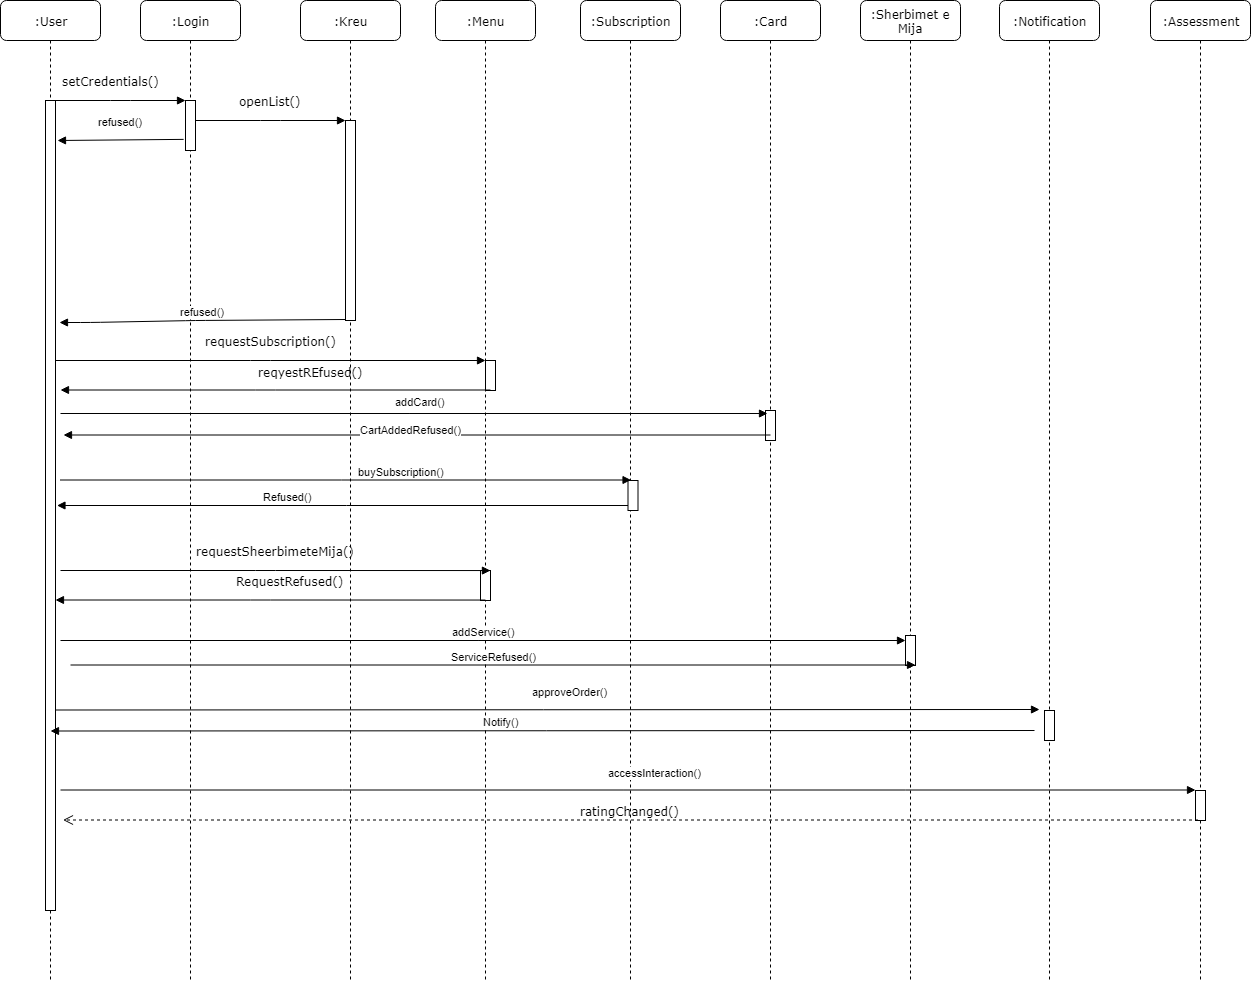

The diagram above was exported from draw.io. Its source (the exported page's mxGraphModel, read from the mxfile embedded in the PNG):
<mxGraphModel dx="1010" dy="582" grid="1" gridSize="10" guides="1" tooltips="1" connect="1" arrows="1" fold="1" page="1" pageScale="1" pageWidth="850" pageHeight="1100" math="0" shadow="0">
  <root>
    <mxCell id="0" />
    <mxCell id="1" parent="0" />
    <mxCell id="AgD4K8KKDdDfljuqNa9R-1" value=":Login" style="shape=umlLifeline;perimeter=lifelinePerimeter;whiteSpace=wrap;html=1;container=1;collapsible=0;recursiveResize=0;outlineConnect=0;rounded=1;shadow=0;comic=0;labelBackgroundColor=none;strokeColor=#000000;strokeWidth=1;fillColor=#FFFFFF;fontFamily=Verdana;fontSize=12;fontColor=#000000;align=center;" parent="1" vertex="1">
      <mxGeometry x="240" y="80" width="100" height="980" as="geometry" />
    </mxCell>
    <mxCell id="AgD4K8KKDdDfljuqNa9R-2" value="" style="html=1;points=[];perimeter=orthogonalPerimeter;rounded=0;shadow=0;comic=0;labelBackgroundColor=none;strokeColor=#000000;strokeWidth=1;fillColor=#FFFFFF;fontFamily=Verdana;fontSize=12;fontColor=#000000;align=center;" parent="AgD4K8KKDdDfljuqNa9R-1" vertex="1">
      <mxGeometry x="45" y="100" width="10" height="50" as="geometry" />
    </mxCell>
    <mxCell id="AgD4K8KKDdDfljuqNa9R-3" value=":Kreu" style="shape=umlLifeline;perimeter=lifelinePerimeter;whiteSpace=wrap;html=1;container=1;collapsible=0;recursiveResize=0;outlineConnect=0;rounded=1;shadow=0;comic=0;labelBackgroundColor=none;strokeColor=#000000;strokeWidth=1;fillColor=#FFFFFF;fontFamily=Verdana;fontSize=12;fontColor=#000000;align=center;" parent="1" vertex="1">
      <mxGeometry x="400" y="80" width="100" height="980" as="geometry" />
    </mxCell>
    <mxCell id="AgD4K8KKDdDfljuqNa9R-4" value="" style="html=1;points=[];perimeter=orthogonalPerimeter;rounded=0;shadow=0;comic=0;labelBackgroundColor=none;strokeColor=#000000;strokeWidth=1;fillColor=#FFFFFF;fontFamily=Verdana;fontSize=12;fontColor=#000000;align=center;" parent="AgD4K8KKDdDfljuqNa9R-3" vertex="1">
      <mxGeometry x="45" y="120" width="10" height="200" as="geometry" />
    </mxCell>
    <mxCell id="AgD4K8KKDdDfljuqNa9R-5" value=":Menu" style="shape=umlLifeline;perimeter=lifelinePerimeter;whiteSpace=wrap;html=1;container=1;collapsible=0;recursiveResize=0;outlineConnect=0;rounded=1;shadow=0;comic=0;labelBackgroundColor=none;strokeColor=#000000;strokeWidth=1;fillColor=#FFFFFF;fontFamily=Verdana;fontSize=12;fontColor=#000000;align=center;" parent="1" vertex="1">
      <mxGeometry x="535" y="80" width="100" height="980" as="geometry" />
    </mxCell>
    <mxCell id="AgD4K8KKDdDfljuqNa9R-6" value="" style="html=1;points=[];perimeter=orthogonalPerimeter;rounded=0;shadow=0;comic=0;labelBackgroundColor=none;strokeColor=#000000;strokeWidth=1;fillColor=#FFFFFF;fontFamily=Verdana;fontSize=12;fontColor=#000000;align=center;" parent="AgD4K8KKDdDfljuqNa9R-5" vertex="1">
      <mxGeometry x="45" y="570" width="10" height="30" as="geometry" />
    </mxCell>
    <mxCell id="AgD4K8KKDdDfljuqNa9R-7" value=":Subscription" style="shape=umlLifeline;perimeter=lifelinePerimeter;whiteSpace=wrap;html=1;container=1;collapsible=0;recursiveResize=0;outlineConnect=0;rounded=1;shadow=0;comic=0;labelBackgroundColor=none;strokeColor=#000000;strokeWidth=1;fillColor=#FFFFFF;fontFamily=Verdana;fontSize=12;fontColor=#000000;align=center;" parent="1" vertex="1">
      <mxGeometry x="680" y="80" width="100" height="980" as="geometry" />
    </mxCell>
    <mxCell id="AgD4K8KKDdDfljuqNa9R-8" value="" style="html=1;points=[];perimeter=orthogonalPerimeter;rounded=0;shadow=0;comic=0;labelBackgroundColor=none;strokeColor=#000000;strokeWidth=1;fillColor=#FFFFFF;fontFamily=Verdana;fontSize=12;fontColor=#000000;align=center;" parent="AgD4K8KKDdDfljuqNa9R-7" vertex="1">
      <mxGeometry x="47.5" y="480" width="10" height="30" as="geometry" />
    </mxCell>
    <mxCell id="AgD4K8KKDdDfljuqNa9R-9" value=":Card" style="shape=umlLifeline;perimeter=lifelinePerimeter;whiteSpace=wrap;html=1;container=1;collapsible=0;recursiveResize=0;outlineConnect=0;rounded=1;shadow=0;comic=0;labelBackgroundColor=none;strokeColor=#000000;strokeWidth=1;fillColor=#FFFFFF;fontFamily=Verdana;fontSize=12;fontColor=#000000;align=center;" parent="1" vertex="1">
      <mxGeometry x="820" y="80" width="100" height="980" as="geometry" />
    </mxCell>
    <mxCell id="AgD4K8KKDdDfljuqNa9R-10" value="" style="html=1;points=[];perimeter=orthogonalPerimeter;rounded=0;shadow=0;comic=0;labelBackgroundColor=none;strokeColor=#000000;strokeWidth=1;fillColor=#FFFFFF;fontFamily=Verdana;fontSize=12;fontColor=#000000;align=center;" parent="AgD4K8KKDdDfljuqNa9R-9" vertex="1">
      <mxGeometry x="45" y="410" width="10" height="30" as="geometry" />
    </mxCell>
    <mxCell id="AgD4K8KKDdDfljuqNa9R-11" value=":Sherbimet e Mija" style="shape=umlLifeline;perimeter=lifelinePerimeter;whiteSpace=wrap;html=1;container=1;collapsible=0;recursiveResize=0;outlineConnect=0;rounded=1;shadow=0;comic=0;labelBackgroundColor=none;strokeColor=#000000;strokeWidth=1;fillColor=#FFFFFF;fontFamily=Verdana;fontSize=12;fontColor=#000000;align=center;" parent="1" vertex="1">
      <mxGeometry x="960" y="80" width="100" height="980" as="geometry" />
    </mxCell>
    <mxCell id="AgD4K8KKDdDfljuqNa9R-12" value=":User" style="shape=umlLifeline;perimeter=lifelinePerimeter;whiteSpace=wrap;html=1;container=1;collapsible=0;recursiveResize=0;outlineConnect=0;rounded=1;shadow=0;comic=0;labelBackgroundColor=none;strokeColor=#000000;strokeWidth=1;fillColor=#FFFFFF;fontFamily=Verdana;fontSize=12;fontColor=#000000;align=center;" parent="1" vertex="1">
      <mxGeometry x="100" y="80" width="100" height="980" as="geometry" />
    </mxCell>
    <mxCell id="AgD4K8KKDdDfljuqNa9R-13" value="" style="html=1;points=[];perimeter=orthogonalPerimeter;rounded=0;shadow=0;comic=0;labelBackgroundColor=none;strokeColor=#000000;strokeWidth=1;fillColor=#FFFFFF;fontFamily=Verdana;fontSize=12;fontColor=#000000;align=center;" parent="AgD4K8KKDdDfljuqNa9R-12" vertex="1">
      <mxGeometry x="45" y="100" width="10" height="810" as="geometry" />
    </mxCell>
    <mxCell id="AgD4K8KKDdDfljuqNa9R-14" value="" style="html=1;points=[];perimeter=orthogonalPerimeter;rounded=0;shadow=0;comic=0;labelBackgroundColor=none;strokeColor=#000000;strokeWidth=1;fillColor=#FFFFFF;fontFamily=Verdana;fontSize=12;fontColor=#000000;align=center;" parent="1" vertex="1">
      <mxGeometry x="585" y="440" width="10" height="30" as="geometry" />
    </mxCell>
    <mxCell id="AgD4K8KKDdDfljuqNa9R-15" value="requestSubscription()" style="html=1;verticalAlign=bottom;endArrow=block;entryX=0;entryY=0;labelBackgroundColor=none;fontFamily=Verdana;fontSize=12;" parent="1" source="AgD4K8KKDdDfljuqNa9R-13" target="AgD4K8KKDdDfljuqNa9R-14" edge="1">
      <mxGeometry x="0.0001" y="10" relative="1" as="geometry">
        <mxPoint x="510" y="420" as="sourcePoint" />
        <Array as="points">
          <mxPoint x="360" y="440" />
        </Array>
        <mxPoint as="offset" />
      </mxGeometry>
    </mxCell>
    <mxCell id="AgD4K8KKDdDfljuqNa9R-16" value="setCredentials()" style="html=1;verticalAlign=bottom;endArrow=block;entryX=0;entryY=0;labelBackgroundColor=none;fontFamily=Verdana;fontSize=12;edgeStyle=elbowEdgeStyle;elbow=vertical;" parent="1" source="AgD4K8KKDdDfljuqNa9R-13" target="AgD4K8KKDdDfljuqNa9R-2" edge="1">
      <mxGeometry y="14" relative="1" as="geometry">
        <mxPoint x="220" y="190" as="sourcePoint" />
        <Array as="points">
          <mxPoint x="220" y="180" />
        </Array>
        <mxPoint x="-10" y="4" as="offset" />
      </mxGeometry>
    </mxCell>
    <mxCell id="AgD4K8KKDdDfljuqNa9R-17" value="openList()" style="html=1;verticalAlign=bottom;endArrow=block;entryX=0;entryY=0;labelBackgroundColor=none;fontFamily=Verdana;fontSize=12;edgeStyle=elbowEdgeStyle;elbow=vertical;" parent="1" source="AgD4K8KKDdDfljuqNa9R-2" target="AgD4K8KKDdDfljuqNa9R-4" edge="1">
      <mxGeometry y="10" relative="1" as="geometry">
        <mxPoint x="370" y="200" as="sourcePoint" />
        <mxPoint as="offset" />
      </mxGeometry>
    </mxCell>
    <mxCell id="AgD4K8KKDdDfljuqNa9R-18" value="refused()" style="html=1;verticalAlign=bottom;endArrow=block;exitX=0.088;exitY=0.171;exitDx=0;exitDy=0;exitPerimeter=0;" parent="1" edge="1">
      <mxGeometry x="-0.0004" y="-9" width="80" relative="1" as="geometry">
        <mxPoint x="283.11764705882365" y="218.88235294117658" as="sourcePoint" />
        <mxPoint x="157" y="220" as="targetPoint" />
        <mxPoint as="offset" />
      </mxGeometry>
    </mxCell>
    <mxCell id="AgD4K8KKDdDfljuqNa9R-20" value="addCard()" style="html=1;verticalAlign=bottom;endArrow=block;entryX=0.159;entryY=0.108;entryDx=0;entryDy=0;entryPerimeter=0;" parent="1" target="AgD4K8KKDdDfljuqNa9R-10" edge="1">
      <mxGeometry x="0.0197" y="3" width="80" relative="1" as="geometry">
        <mxPoint x="160" y="493" as="sourcePoint" />
        <mxPoint x="235" y="530" as="targetPoint" />
        <mxPoint as="offset" />
      </mxGeometry>
    </mxCell>
    <mxCell id="AgD4K8KKDdDfljuqNa9R-22" value=":Notification" style="shape=umlLifeline;perimeter=lifelinePerimeter;whiteSpace=wrap;html=1;container=1;collapsible=0;recursiveResize=0;outlineConnect=0;rounded=1;shadow=0;comic=0;labelBackgroundColor=none;strokeColor=#000000;strokeWidth=1;fillColor=#FFFFFF;fontFamily=Verdana;fontSize=12;fontColor=#000000;align=center;" parent="1" vertex="1">
      <mxGeometry x="1099" y="80" width="100" height="980" as="geometry" />
    </mxCell>
    <mxCell id="AgD4K8KKDdDfljuqNa9R-23" value="" style="html=1;points=[];perimeter=orthogonalPerimeter;rounded=0;shadow=0;comic=0;labelBackgroundColor=none;strokeColor=#000000;strokeWidth=1;fillColor=#FFFFFF;fontFamily=Verdana;fontSize=12;fontColor=#000000;align=center;" parent="AgD4K8KKDdDfljuqNa9R-22" vertex="1">
      <mxGeometry x="45" y="710" width="10" height="30" as="geometry" />
    </mxCell>
    <mxCell id="AgD4K8KKDdDfljuqNa9R-24" value=":Assessment" style="shape=umlLifeline;perimeter=lifelinePerimeter;whiteSpace=wrap;html=1;container=1;collapsible=0;recursiveResize=0;outlineConnect=0;rounded=1;shadow=0;comic=0;labelBackgroundColor=none;strokeColor=#000000;strokeWidth=1;fillColor=#FFFFFF;fontFamily=Verdana;fontSize=12;fontColor=#000000;align=center;" parent="1" vertex="1">
      <mxGeometry x="1250" y="80" width="100" height="980" as="geometry" />
    </mxCell>
    <mxCell id="AgD4K8KKDdDfljuqNa9R-25" value="" style="html=1;points=[];perimeter=orthogonalPerimeter;rounded=0;shadow=0;comic=0;labelBackgroundColor=none;strokeColor=#000000;strokeWidth=1;fillColor=#FFFFFF;fontFamily=Verdana;fontSize=12;fontColor=#000000;align=center;" parent="AgD4K8KKDdDfljuqNa9R-24" vertex="1">
      <mxGeometry x="45" y="790" width="10" height="30" as="geometry" />
    </mxCell>
    <mxCell id="AgD4K8KKDdDfljuqNa9R-26" value="buySubscription()" style="html=1;verticalAlign=bottom;endArrow=block;" parent="1" edge="1">
      <mxGeometry x="0.1944" width="80" relative="1" as="geometry">
        <mxPoint x="159.5" y="559.5" as="sourcePoint" />
        <mxPoint x="730.5" y="559.5" as="targetPoint" />
        <mxPoint as="offset" />
      </mxGeometry>
    </mxCell>
    <mxCell id="AgD4K8KKDdDfljuqNa9R-28" value="requestSheerbimeteMija()" style="html=1;verticalAlign=bottom;endArrow=block;entryX=0;entryY=0;labelBackgroundColor=none;fontFamily=Verdana;fontSize=12;" parent="1" edge="1">
      <mxGeometry x="0.0001" y="10" relative="1" as="geometry">
        <mxPoint x="160" y="650" as="sourcePoint" />
        <mxPoint x="589.9411764705883" y="650.0588235294117" as="targetPoint" />
        <Array as="points">
          <mxPoint x="365" y="650" />
        </Array>
        <mxPoint as="offset" />
      </mxGeometry>
    </mxCell>
    <mxCell id="AgD4K8KKDdDfljuqNa9R-30" value="" style="html=1;points=[];perimeter=orthogonalPerimeter;rounded=0;shadow=0;comic=0;labelBackgroundColor=none;strokeColor=#000000;strokeWidth=1;fillColor=#FFFFFF;fontFamily=Verdana;fontSize=12;fontColor=#000000;align=center;" parent="1" vertex="1">
      <mxGeometry x="1005" y="715" width="10" height="30" as="geometry" />
    </mxCell>
    <mxCell id="AgD4K8KKDdDfljuqNa9R-31" value="addService()" style="html=1;verticalAlign=bottom;endArrow=block;" parent="1" edge="1">
      <mxGeometry width="80" relative="1" as="geometry">
        <mxPoint x="160" y="720" as="sourcePoint" />
        <mxPoint x="1005" y="720" as="targetPoint" />
      </mxGeometry>
    </mxCell>
    <mxCell id="AgD4K8KKDdDfljuqNa9R-33" value="approveOrder()" style="html=1;verticalAlign=bottom;endArrow=block;" parent="1" edge="1">
      <mxGeometry x="0.0468" y="9" width="80" relative="1" as="geometry">
        <mxPoint x="155" y="789.5" as="sourcePoint" />
        <mxPoint x="1139" y="789" as="targetPoint" />
        <mxPoint as="offset" />
      </mxGeometry>
    </mxCell>
    <mxCell id="AgD4K8KKDdDfljuqNa9R-35" value="ratingChanged()" style="html=1;verticalAlign=bottom;endArrow=open;dashed=1;endSize=8;labelBackgroundColor=none;fontFamily=Verdana;fontSize=12;" parent="1" edge="1">
      <mxGeometry relative="1" as="geometry">
        <mxPoint x="162.5" y="899.5" as="targetPoint" />
        <mxPoint x="1297.5" y="899.5" as="sourcePoint" />
      </mxGeometry>
    </mxCell>
    <mxCell id="AgD4K8KKDdDfljuqNa9R-36" value="accessInteraction()" style="html=1;verticalAlign=bottom;endArrow=block;" parent="1" edge="1">
      <mxGeometry x="0.0468" y="9" width="80" relative="1" as="geometry">
        <mxPoint x="160" y="869.5" as="sourcePoint" />
        <mxPoint x="1295" y="869.5" as="targetPoint" />
        <mxPoint as="offset" />
      </mxGeometry>
    </mxCell>
    <mxCell id="wlF44QKQ3HQfdDirjlcQ-1" value="refused()" style="html=1;verticalAlign=bottom;endArrow=block;strokeColor=#000000;exitX=0.02;exitY=0.995;exitDx=0;exitDy=0;exitPerimeter=0;entryX=1.38;entryY=0.274;entryDx=0;entryDy=0;entryPerimeter=0;" edge="1" parent="1" source="AgD4K8KKDdDfljuqNa9R-4" target="AgD4K8KKDdDfljuqNa9R-13">
      <mxGeometry width="80" relative="1" as="geometry">
        <mxPoint x="325" y="399.5" as="sourcePoint" />
        <mxPoint x="240" y="400" as="targetPoint" />
        <Array as="points">
          <mxPoint x="295" y="400" />
          <mxPoint x="190" y="402" />
        </Array>
      </mxGeometry>
    </mxCell>
    <mxCell id="wlF44QKQ3HQfdDirjlcQ-2" value="reqyestREfused()" style="html=1;verticalAlign=bottom;endArrow=block;entryX=0;entryY=0;labelBackgroundColor=none;fontFamily=Verdana;fontSize=12;" edge="1" parent="1">
      <mxGeometry x="0.0465" y="-46" relative="1" as="geometry">
        <mxPoint x="590" y="469.5" as="sourcePoint" />
        <Array as="points">
          <mxPoint x="365" y="469.5" />
        </Array>
        <mxPoint x="45" y="37" as="offset" />
        <mxPoint x="160" y="469.5" as="targetPoint" />
      </mxGeometry>
    </mxCell>
    <mxCell id="wlF44QKQ3HQfdDirjlcQ-4" value="CartAddedRefused()" style="html=1;verticalAlign=bottom;endArrow=block;entryX=0.159;entryY=0.108;entryDx=0;entryDy=0;entryPerimeter=0;" edge="1" parent="1">
      <mxGeometry x="0.0197" y="3" width="80" relative="1" as="geometry">
        <mxPoint x="870" y="514.5" as="sourcePoint" />
        <mxPoint x="163" y="514.5" as="targetPoint" />
        <mxPoint as="offset" />
      </mxGeometry>
    </mxCell>
    <mxCell id="wlF44QKQ3HQfdDirjlcQ-6" value="Refused()" style="html=1;verticalAlign=bottom;endArrow=block;" edge="1" parent="1">
      <mxGeometry x="0.1944" width="80" relative="1" as="geometry">
        <mxPoint x="727.5" y="585" as="sourcePoint" />
        <mxPoint x="156.5" y="585" as="targetPoint" />
        <mxPoint as="offset" />
      </mxGeometry>
    </mxCell>
    <mxCell id="wlF44QKQ3HQfdDirjlcQ-7" value="RequestRefused()" style="html=1;verticalAlign=bottom;endArrow=block;entryX=0;entryY=0;labelBackgroundColor=none;fontFamily=Verdana;fontSize=12;" edge="1" parent="1">
      <mxGeometry x="-0.0932" y="-10" relative="1" as="geometry">
        <mxPoint x="584.9411764705883" y="679.5588235294117" as="sourcePoint" />
        <mxPoint x="155" y="679.5" as="targetPoint" />
        <Array as="points">
          <mxPoint x="360" y="679.5" />
        </Array>
        <mxPoint as="offset" />
      </mxGeometry>
    </mxCell>
    <mxCell id="wlF44QKQ3HQfdDirjlcQ-9" value="ServiceRefused()" style="html=1;verticalAlign=bottom;endArrow=block;" edge="1" parent="1">
      <mxGeometry width="80" relative="1" as="geometry">
        <mxPoint x="170" y="744.5" as="sourcePoint" />
        <mxPoint x="1015" y="744.5" as="targetPoint" />
      </mxGeometry>
    </mxCell>
    <mxCell id="wlF44QKQ3HQfdDirjlcQ-11" value="Notify()" style="html=1;verticalAlign=bottom;endArrow=block;" edge="1" parent="1">
      <mxGeometry x="0.0854" width="80" relative="1" as="geometry">
        <mxPoint x="1134" y="810" as="sourcePoint" />
        <mxPoint x="150" y="810.5" as="targetPoint" />
        <mxPoint as="offset" />
      </mxGeometry>
    </mxCell>
  </root>
</mxGraphModel>